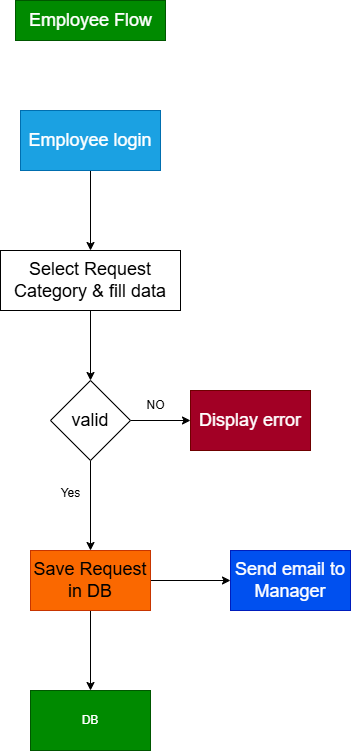

The diagram above was exported from draw.io. Its source (the exported page's mxGraphModel, read from the mxfile embedded in the PNG):
<mxGraphModel dx="728" dy="1529" grid="1" gridSize="10" guides="1" tooltips="1" connect="1" arrows="1" fold="1" page="1" pageScale="1" pageWidth="850" pageHeight="1100" math="0" shadow="0">
  <root>
    <mxCell id="0" />
    <mxCell id="1" parent="0" />
    <mxCell id="HpPpAGNoPwqdE7lgM03T-3" value="" style="edgeStyle=orthogonalEdgeStyle;rounded=0;orthogonalLoop=1;jettySize=auto;html=1;" edge="1" parent="1" source="HpPpAGNoPwqdE7lgM03T-1" target="HpPpAGNoPwqdE7lgM03T-2">
      <mxGeometry relative="1" as="geometry" />
    </mxCell>
    <mxCell id="HpPpAGNoPwqdE7lgM03T-1" value="&lt;font style=&quot;font-size: 18px;&quot;&gt;Employee login&lt;/font&gt;" style="rounded=0;whiteSpace=wrap;html=1;fillColor=#1ba1e2;fontColor=#ffffff;strokeColor=#006EAF;" vertex="1" parent="1">
      <mxGeometry x="270" y="20" width="140" height="60" as="geometry" />
    </mxCell>
    <mxCell id="HpPpAGNoPwqdE7lgM03T-5" value="" style="edgeStyle=orthogonalEdgeStyle;rounded=0;orthogonalLoop=1;jettySize=auto;html=1;" edge="1" parent="1" source="HpPpAGNoPwqdE7lgM03T-2" target="HpPpAGNoPwqdE7lgM03T-4">
      <mxGeometry relative="1" as="geometry" />
    </mxCell>
    <mxCell id="HpPpAGNoPwqdE7lgM03T-2" value="&lt;font style=&quot;font-size: 18px;&quot;&gt;Select Request Category &amp;amp; fill data&lt;/font&gt;" style="whiteSpace=wrap;html=1;rounded=0;" vertex="1" parent="1">
      <mxGeometry x="250" y="160" width="180" height="60" as="geometry" />
    </mxCell>
    <mxCell id="HpPpAGNoPwqdE7lgM03T-8" value="" style="edgeStyle=orthogonalEdgeStyle;rounded=0;orthogonalLoop=1;jettySize=auto;html=1;" edge="1" parent="1" source="HpPpAGNoPwqdE7lgM03T-4" target="HpPpAGNoPwqdE7lgM03T-7">
      <mxGeometry relative="1" as="geometry" />
    </mxCell>
    <mxCell id="HpPpAGNoPwqdE7lgM03T-11" value="" style="edgeStyle=orthogonalEdgeStyle;rounded=0;orthogonalLoop=1;jettySize=auto;html=1;" edge="1" parent="1" source="HpPpAGNoPwqdE7lgM03T-4" target="HpPpAGNoPwqdE7lgM03T-10">
      <mxGeometry relative="1" as="geometry" />
    </mxCell>
    <mxCell id="HpPpAGNoPwqdE7lgM03T-4" value="&lt;font style=&quot;font-size: 18px;&quot;&gt;valid&lt;/font&gt;" style="rhombus;whiteSpace=wrap;html=1;rounded=0;" vertex="1" parent="1">
      <mxGeometry x="300" y="290" width="80" height="80" as="geometry" />
    </mxCell>
    <mxCell id="HpPpAGNoPwqdE7lgM03T-7" value="&lt;font style=&quot;font-size: 18px;&quot;&gt;Display error&lt;/font&gt;" style="whiteSpace=wrap;html=1;rounded=0;fillColor=#a20025;fontColor=#ffffff;strokeColor=#6F0000;" vertex="1" parent="1">
      <mxGeometry x="440" y="300" width="120" height="60" as="geometry" />
    </mxCell>
    <mxCell id="HpPpAGNoPwqdE7lgM03T-9" value="NO" style="text;html=1;align=center;verticalAlign=middle;resizable=0;points=[];autosize=1;strokeColor=none;fillColor=none;" vertex="1" parent="1">
      <mxGeometry x="385" y="300" width="40" height="30" as="geometry" />
    </mxCell>
    <mxCell id="HpPpAGNoPwqdE7lgM03T-13" value="" style="edgeStyle=orthogonalEdgeStyle;rounded=0;orthogonalLoop=1;jettySize=auto;html=1;" edge="1" parent="1" source="HpPpAGNoPwqdE7lgM03T-10" target="HpPpAGNoPwqdE7lgM03T-12">
      <mxGeometry relative="1" as="geometry" />
    </mxCell>
    <mxCell id="HpPpAGNoPwqdE7lgM03T-15" value="" style="edgeStyle=orthogonalEdgeStyle;rounded=0;orthogonalLoop=1;jettySize=auto;html=1;" edge="1" parent="1" source="HpPpAGNoPwqdE7lgM03T-10" target="HpPpAGNoPwqdE7lgM03T-14">
      <mxGeometry relative="1" as="geometry" />
    </mxCell>
    <mxCell id="HpPpAGNoPwqdE7lgM03T-10" value="&lt;font style=&quot;font-size: 18px;&quot;&gt;Save Request in DB&lt;/font&gt;" style="whiteSpace=wrap;html=1;rounded=0;fillColor=#fa6800;fontColor=#000000;strokeColor=#C73500;" vertex="1" parent="1">
      <mxGeometry x="280" y="460" width="120" height="60" as="geometry" />
    </mxCell>
    <mxCell id="HpPpAGNoPwqdE7lgM03T-12" value="&lt;font style=&quot;font-size: 18px;&quot;&gt;Send email to Manager&lt;/font&gt;" style="whiteSpace=wrap;html=1;rounded=0;fillColor=#0050ef;fontColor=#ffffff;strokeColor=#001DBC;" vertex="1" parent="1">
      <mxGeometry x="480" y="460" width="120" height="60" as="geometry" />
    </mxCell>
    <mxCell id="HpPpAGNoPwqdE7lgM03T-14" value="DB" style="whiteSpace=wrap;html=1;rounded=0;fillColor=#008a00;fontColor=#ffffff;strokeColor=#005700;" vertex="1" parent="1">
      <mxGeometry x="280" y="600" width="120" height="60" as="geometry" />
    </mxCell>
    <mxCell id="HpPpAGNoPwqdE7lgM03T-16" value="Yes" style="text;html=1;align=center;verticalAlign=middle;resizable=0;points=[];autosize=1;strokeColor=none;fillColor=none;" vertex="1" parent="1">
      <mxGeometry x="300" y="388" width="40" height="30" as="geometry" />
    </mxCell>
    <mxCell id="HpPpAGNoPwqdE7lgM03T-17" value="&lt;font style=&quot;font-size: 18px;&quot;&gt;Employee Flow&lt;/font&gt;" style="text;html=1;align=center;verticalAlign=middle;resizable=0;points=[];autosize=1;strokeColor=#005700;fillColor=#008a00;fontColor=#ffffff;" vertex="1" parent="1">
      <mxGeometry x="265" y="-90" width="150" height="40" as="geometry" />
    </mxCell>
  </root>
</mxGraphModel>